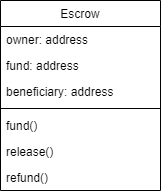

The diagram above was exported from draw.io. Its source (the exported page's mxGraphModel, read from the mxfile embedded in the PNG):
<mxGraphModel dx="868" dy="486" grid="1" gridSize="10" guides="1" tooltips="1" connect="1" arrows="1" fold="1" page="1" pageScale="1" pageWidth="827" pageHeight="1169" math="0" shadow="0">
  <root>
    <mxCell id="WIyWlLk6GJQsqaUBKTNV-0" />
    <mxCell id="WIyWlLk6GJQsqaUBKTNV-1" parent="WIyWlLk6GJQsqaUBKTNV-0" />
    <mxCell id="zkfFHV4jXpPFQw0GAbJ--6" value="Escrow" style="swimlane;fontStyle=0;align=center;verticalAlign=top;childLayout=stackLayout;horizontal=1;startSize=26;horizontalStack=0;resizeParent=1;resizeLast=0;collapsible=1;marginBottom=0;rounded=0;shadow=0;strokeWidth=1;" parent="WIyWlLk6GJQsqaUBKTNV-1" vertex="1">
      <mxGeometry x="120" y="360" width="160" height="190" as="geometry">
        <mxRectangle x="130" y="380" width="160" height="26" as="alternateBounds" />
      </mxGeometry>
    </mxCell>
    <mxCell id="zkfFHV4jXpPFQw0GAbJ--7" value="owner: address" style="text;align=left;verticalAlign=top;spacingLeft=4;spacingRight=4;overflow=hidden;rotatable=0;points=[[0,0.5],[1,0.5]];portConstraint=eastwest;" parent="zkfFHV4jXpPFQw0GAbJ--6" vertex="1">
      <mxGeometry y="26" width="160" height="26" as="geometry" />
    </mxCell>
    <mxCell id="zkfFHV4jXpPFQw0GAbJ--8" value="fund: address" style="text;align=left;verticalAlign=top;spacingLeft=4;spacingRight=4;overflow=hidden;rotatable=0;points=[[0,0.5],[1,0.5]];portConstraint=eastwest;rounded=0;shadow=0;html=0;" parent="zkfFHV4jXpPFQw0GAbJ--6" vertex="1">
      <mxGeometry y="52" width="160" height="26" as="geometry" />
    </mxCell>
    <mxCell id="di-6_ZUFTnX03AlCT9ip-0" value="beneficiary: address" style="text;align=left;verticalAlign=top;spacingLeft=4;spacingRight=4;overflow=hidden;rotatable=0;points=[[0,0.5],[1,0.5]];portConstraint=eastwest;fontStyle=0" parent="zkfFHV4jXpPFQw0GAbJ--6" vertex="1">
      <mxGeometry y="78" width="160" height="26" as="geometry" />
    </mxCell>
    <mxCell id="zkfFHV4jXpPFQw0GAbJ--9" value="" style="line;html=1;strokeWidth=1;align=left;verticalAlign=middle;spacingTop=-1;spacingLeft=3;spacingRight=3;rotatable=0;labelPosition=right;points=[];portConstraint=eastwest;" parent="zkfFHV4jXpPFQw0GAbJ--6" vertex="1">
      <mxGeometry y="104" width="160" height="8" as="geometry" />
    </mxCell>
    <mxCell id="di-6_ZUFTnX03AlCT9ip-1" value="fund()" style="text;align=left;verticalAlign=top;spacingLeft=4;spacingRight=4;overflow=hidden;rotatable=0;points=[[0,0.5],[1,0.5]];portConstraint=eastwest;rounded=0;shadow=0;html=0;" parent="zkfFHV4jXpPFQw0GAbJ--6" vertex="1">
      <mxGeometry y="112" width="160" height="26" as="geometry" />
    </mxCell>
    <mxCell id="di-6_ZUFTnX03AlCT9ip-2" value="release()" style="text;align=left;verticalAlign=top;spacingLeft=4;spacingRight=4;overflow=hidden;rotatable=0;points=[[0,0.5],[1,0.5]];portConstraint=eastwest;" parent="zkfFHV4jXpPFQw0GAbJ--6" vertex="1">
      <mxGeometry y="138" width="160" height="26" as="geometry" />
    </mxCell>
    <mxCell id="zkfFHV4jXpPFQw0GAbJ--10" value="refund()" style="text;align=left;verticalAlign=top;spacingLeft=4;spacingRight=4;overflow=hidden;rotatable=0;points=[[0,0.5],[1,0.5]];portConstraint=eastwest;fontStyle=0" parent="zkfFHV4jXpPFQw0GAbJ--6" vertex="1">
      <mxGeometry y="164" width="160" height="26" as="geometry" />
    </mxCell>
  </root>
</mxGraphModel>